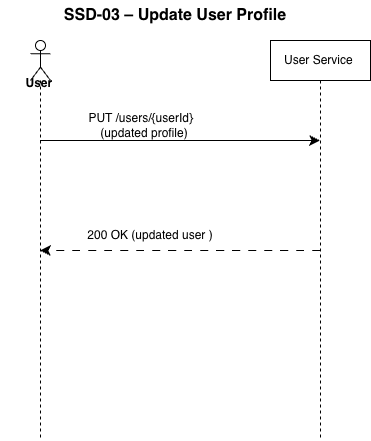

The diagram above was exported from draw.io. Its source (the exported page's mxGraphModel, read from the mxfile embedded in the PNG):
<mxGraphModel dx="345" dy="822" grid="1" gridSize="10" guides="1" tooltips="1" connect="1" arrows="1" fold="1" page="1" pageScale="1" pageWidth="827" pageHeight="1169" math="0" shadow="0">
  <root>
    <mxCell id="0" />
    <mxCell id="1" parent="0" />
    <mxCell id="INSjlDAn9rdAAEZEpZqs-2" parent="1" style="shape=umlLifeline;perimeter=lifelinePerimeter;whiteSpace=wrap;html=1;container=1;dropTarget=0;collapsible=0;recursiveResize=0;outlineConnect=0;portConstraint=eastwest;newEdgeStyle={&quot;curved&quot;:0,&quot;rounded&quot;:0};" value="User Service&amp;nbsp;" vertex="1">
      <mxGeometry height="400" width="100" x="450" y="40" as="geometry" />
    </mxCell>
    <mxCell id="INSjlDAn9rdAAEZEpZqs-3" parent="1" style="shape=umlLifeline;perimeter=lifelinePerimeter;whiteSpace=wrap;html=1;container=1;dropTarget=0;collapsible=0;recursiveResize=0;outlineConnect=0;portConstraint=eastwest;newEdgeStyle={&quot;curved&quot;:0,&quot;rounded&quot;:0};participant=umlActor;" value="" vertex="1">
      <mxGeometry height="400" width="20" x="210" y="40" as="geometry" />
    </mxCell>
    <mxCell id="INSjlDAn9rdAAEZEpZqs-4" parent="1" style="text;align=center;fontStyle=1;verticalAlign=middle;spacingLeft=3;spacingRight=3;strokeColor=none;rotatable=0;points=[[0,0.5],[1,0.5]];portConstraint=eastwest;html=1;" value="User&amp;nbsp;" vertex="1">
      <mxGeometry height="26" width="80" x="180" y="70" as="geometry" />
    </mxCell>
    <mxCell id="INSjlDAn9rdAAEZEpZqs-6" edge="1" parent="1" style="endArrow=classic;html=1;rounded=0;fontSize=12;startSize=8;endSize=8;curved=1;" value="">
      <mxGeometry height="50" relative="1" width="50" as="geometry">
        <mxPoint x="219.5" y="140" as="sourcePoint" />
        <mxPoint x="499.5" y="140" as="targetPoint" />
      </mxGeometry>
    </mxCell>
    <mxCell id="INSjlDAn9rdAAEZEpZqs-7" edge="1" parent="1" style="endArrow=classic;html=1;rounded=0;fontSize=12;startSize=8;endSize=8;curved=1;dashed=1;dashPattern=8 8;" value="">
      <mxGeometry height="50" relative="1" width="50" as="geometry">
        <mxPoint x="499.5" y="250" as="sourcePoint" />
        <mxPoint x="219.5" y="250" as="targetPoint" />
      </mxGeometry>
    </mxCell>
    <mxCell id="INSjlDAn9rdAAEZEpZqs-9" parent="1" style="text;html=1;whiteSpace=wrap;strokeColor=none;fillColor=none;align=center;verticalAlign=middle;rounded=0;" value="PUT /users/{userId}&amp;nbsp;&amp;nbsp;&lt;div&gt;(updated profile)&lt;/div&gt;" vertex="1">
      <mxGeometry height="30" width="180" x="234" y="110" as="geometry" />
    </mxCell>
    <mxCell id="INSjlDAn9rdAAEZEpZqs-10" parent="1" style="text;html=1;whiteSpace=wrap;strokeColor=none;fillColor=none;align=center;verticalAlign=middle;rounded=0;" value="200 OK (updated user&lt;span style=&quot;background-color: transparent; color: light-dark(rgb(0, 0, 0), rgb(255, 255, 255));&quot;&gt;&amp;nbsp;)&lt;/span&gt;" vertex="1">
      <mxGeometry height="30" width="180" x="240" y="220" as="geometry" />
    </mxCell>
    <mxCell id="INSjlDAn9rdAAEZEpZqs-12" parent="1" style="text;html=1;whiteSpace=wrap;strokeColor=none;fillColor=none;align=center;verticalAlign=middle;rounded=0;fontSize=16;fontStyle=1" value="SSD-03 – Update User Profile" vertex="1">
      <mxGeometry height="30" width="270" x="220" as="geometry" />
    </mxCell>
  </root>
</mxGraphModel>